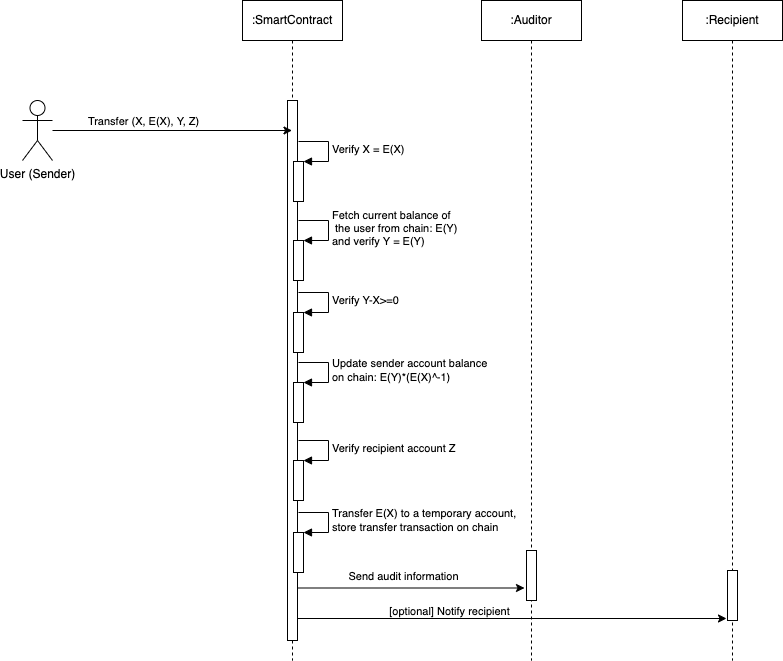

The diagram above was exported from draw.io. Its source (the exported page's mxGraphModel, read from the mxfile embedded in the PNG):
<mxGraphModel dx="1086" dy="667" grid="1" gridSize="10" guides="1" tooltips="1" connect="1" arrows="1" fold="1" page="1" pageScale="1" pageWidth="1169" pageHeight="827" math="0" shadow="0">
  <root>
    <mxCell id="0" />
    <mxCell id="1" parent="0" />
    <mxCell id="3" value=":SmartContract" style="shape=umlLifeline;perimeter=lifelinePerimeter;whiteSpace=wrap;html=1;container=1;collapsible=0;recursiveResize=0;outlineConnect=0;" parent="1" vertex="1">
      <mxGeometry x="320" y="50" width="100" height="660" as="geometry" />
    </mxCell>
    <mxCell id="8" value="" style="html=1;points=[];perimeter=orthogonalPerimeter;" parent="3" vertex="1">
      <mxGeometry x="45" y="100" width="10" height="540" as="geometry" />
    </mxCell>
    <mxCell id="11" value="" style="html=1;points=[];perimeter=orthogonalPerimeter;" parent="3" vertex="1">
      <mxGeometry x="51" y="161" width="10" height="40" as="geometry" />
    </mxCell>
    <mxCell id="12" value="Verify X = E(X)" style="edgeStyle=orthogonalEdgeStyle;html=1;align=left;spacingLeft=2;endArrow=block;rounded=0;entryX=1;entryY=0;" parent="3" target="11" edge="1">
      <mxGeometry relative="1" as="geometry">
        <mxPoint x="56" y="141" as="sourcePoint" />
        <Array as="points">
          <mxPoint x="86" y="141" />
        </Array>
      </mxGeometry>
    </mxCell>
    <mxCell id="13" value="" style="html=1;points=[];perimeter=orthogonalPerimeter;" parent="3" vertex="1">
      <mxGeometry x="51" y="240" width="10" height="40" as="geometry" />
    </mxCell>
    <mxCell id="14" value="Fetch current balance of&lt;br&gt;&amp;nbsp;the user from chain: E(Y) &lt;br&gt;and verify Y = E(Y)" style="edgeStyle=orthogonalEdgeStyle;html=1;align=left;spacingLeft=2;endArrow=block;rounded=0;entryX=1;entryY=0;" parent="3" target="13" edge="1">
      <mxGeometry relative="1" as="geometry">
        <mxPoint x="56" y="220" as="sourcePoint" />
        <Array as="points">
          <mxPoint x="86" y="220" />
        </Array>
      </mxGeometry>
    </mxCell>
    <mxCell id="15" value="" style="html=1;points=[];perimeter=orthogonalPerimeter;" parent="3" vertex="1">
      <mxGeometry x="51" y="382" width="10" height="40" as="geometry" />
    </mxCell>
    <mxCell id="16" value="Update sender account balance &lt;br&gt;on chain: E(Y)*(E(X)^-1)" style="edgeStyle=orthogonalEdgeStyle;html=1;align=left;spacingLeft=2;endArrow=block;rounded=0;entryX=1;entryY=0;" parent="3" target="15" edge="1">
      <mxGeometry relative="1" as="geometry">
        <mxPoint x="56" y="362" as="sourcePoint" />
        <Array as="points">
          <mxPoint x="86" y="362" />
        </Array>
      </mxGeometry>
    </mxCell>
    <mxCell id="26" value="" style="html=1;points=[];perimeter=orthogonalPerimeter;" parent="3" vertex="1">
      <mxGeometry x="51" y="460" width="10" height="40" as="geometry" />
    </mxCell>
    <mxCell id="27" value="Verify recipient account Z" style="edgeStyle=orthogonalEdgeStyle;html=1;align=left;spacingLeft=2;endArrow=block;rounded=0;entryX=1;entryY=0;" parent="3" target="26" edge="1">
      <mxGeometry relative="1" as="geometry">
        <mxPoint x="56" y="440" as="sourcePoint" />
        <Array as="points">
          <mxPoint x="86" y="440" />
        </Array>
      </mxGeometry>
    </mxCell>
    <mxCell id="42" value="" style="html=1;points=[];perimeter=orthogonalPerimeter;" parent="3" vertex="1">
      <mxGeometry x="51" y="532" width="10" height="40" as="geometry" />
    </mxCell>
    <mxCell id="43" value="Transfer E(X) to a temporary account,&lt;br&gt;store transfer transaction on chain" style="edgeStyle=orthogonalEdgeStyle;html=1;align=left;spacingLeft=2;endArrow=block;rounded=0;entryX=1;entryY=0;" parent="3" target="42" edge="1">
      <mxGeometry relative="1" as="geometry">
        <mxPoint x="56" y="512" as="sourcePoint" />
        <Array as="points">
          <mxPoint x="86" y="512" />
        </Array>
      </mxGeometry>
    </mxCell>
    <mxCell id="9" style="edgeStyle=none;html=1;" parent="1" source="5" target="3" edge="1">
      <mxGeometry relative="1" as="geometry" />
    </mxCell>
    <mxCell id="10" value="Transfer (X, E(X), Y, Z)" style="edgeLabel;html=1;align=center;verticalAlign=middle;resizable=0;points=[];" parent="9" vertex="1" connectable="0">
      <mxGeometry x="-0.3904" y="1" relative="1" as="geometry">
        <mxPoint x="17" y="-9" as="offset" />
      </mxGeometry>
    </mxCell>
    <mxCell id="5" value="User (Sender)" style="shape=umlActor;verticalLabelPosition=bottom;verticalAlign=top;html=1;" parent="1" vertex="1">
      <mxGeometry x="100" y="150" width="30" height="60" as="geometry" />
    </mxCell>
    <mxCell id="24" value="" style="html=1;points=[];perimeter=orthogonalPerimeter;" parent="1" vertex="1">
      <mxGeometry x="371" y="362" width="10" height="40" as="geometry" />
    </mxCell>
    <mxCell id="25" value="Verify Y-X&amp;gt;=0" style="edgeStyle=orthogonalEdgeStyle;html=1;align=left;spacingLeft=2;endArrow=block;rounded=0;entryX=1;entryY=0;" parent="1" target="24" edge="1">
      <mxGeometry relative="1" as="geometry">
        <mxPoint x="376" y="342" as="sourcePoint" />
        <Array as="points">
          <mxPoint x="406" y="342" />
        </Array>
      </mxGeometry>
    </mxCell>
    <mxCell id="38" value=":Auditor" style="shape=umlLifeline;perimeter=lifelinePerimeter;whiteSpace=wrap;html=1;container=1;collapsible=0;recursiveResize=0;outlineConnect=0;" parent="1" vertex="1">
      <mxGeometry x="559" y="50" width="100" height="660" as="geometry" />
    </mxCell>
    <mxCell id="44" value="" style="html=1;points=[];perimeter=orthogonalPerimeter;" parent="38" vertex="1">
      <mxGeometry x="45" y="550" width="10" height="50" as="geometry" />
    </mxCell>
    <mxCell id="39" value=":Recipient" style="shape=umlLifeline;perimeter=lifelinePerimeter;whiteSpace=wrap;html=1;container=1;collapsible=0;recursiveResize=0;outlineConnect=0;" parent="1" vertex="1">
      <mxGeometry x="760" y="50" width="100" height="660" as="geometry" />
    </mxCell>
    <mxCell id="47" value="" style="html=1;points=[];perimeter=orthogonalPerimeter;" parent="39" vertex="1">
      <mxGeometry x="45" y="570" width="10" height="50" as="geometry" />
    </mxCell>
    <mxCell id="45" style="edgeStyle=none;html=1;entryX=-0.2;entryY=0.75;entryDx=0;entryDy=0;entryPerimeter=0;" parent="1" source="8" target="44" edge="1">
      <mxGeometry relative="1" as="geometry" />
    </mxCell>
    <mxCell id="46" value="Send audit information" style="edgeLabel;html=1;align=center;verticalAlign=middle;resizable=0;points=[];" parent="45" vertex="1" connectable="0">
      <mxGeometry x="-0.1189" y="-4" relative="1" as="geometry">
        <mxPoint x="5" y="-16" as="offset" />
      </mxGeometry>
    </mxCell>
    <mxCell id="49" style="edgeStyle=none;html=1;entryX=-0.1;entryY=0.96;entryDx=0;entryDy=0;entryPerimeter=0;" parent="1" source="8" target="47" edge="1">
      <mxGeometry relative="1" as="geometry" />
    </mxCell>
    <mxCell id="50" value="[optional] Notify recipient" style="edgeLabel;html=1;align=center;verticalAlign=middle;resizable=0;points=[];" parent="49" vertex="1" connectable="0">
      <mxGeometry x="-0.296" y="1" relative="1" as="geometry">
        <mxPoint y="-7" as="offset" />
      </mxGeometry>
    </mxCell>
  </root>
</mxGraphModel>